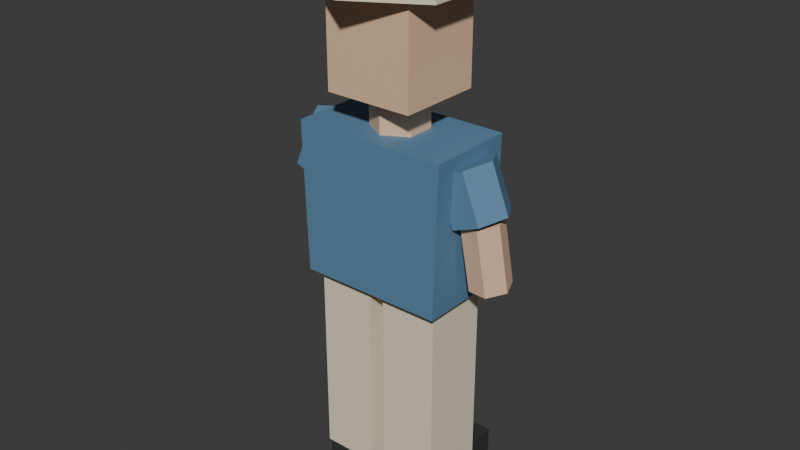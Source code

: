 # Source: pedestrian_04_far.blend  (saved by Blender 5.2.45; exported with 4.5.12 LTS)
import bpy
from mathutils import Matrix  # noqa: F401  (used for matrix-valued properties, if any)

bpy.ops.wm.read_factory_settings(use_empty=True)
scene = bpy.context.scene
scene.name = 'Scene'

# ---- collections
col_collection = bpy.data.collections.new('Collection'); scene.collection.children.link(col_collection)

# ---- materials (node trees are filled in below, after node groups)
mat_traffic_rubber = bpy.data.materials.new('traffic_rubber')
mat_traffic_rubber.diffuse_color = (0.035, 0.039, 0.037, 1.0)
mat_traffic_cream = bpy.data.materials.new('traffic_cream')
mat_traffic_cream.diffuse_color = (0.85, 0.76, 0.57, 1.0)
mat_traffic_blue = bpy.data.materials.new('traffic_blue')
mat_traffic_blue.diffuse_color = (0.11, 0.24, 0.38, 1.0)
mat_traffic_skin0 = bpy.data.materials.new('traffic_skin0')
mat_traffic_skin0.diffuse_color = (0.83, 0.55, 0.36, 1.0)

# ---- material node trees
mat_traffic_rubber.use_nodes = True; mat_traffic_rubber.node_tree.nodes.clear()
_N = mat_traffic_rubber.node_tree.nodes; _L = mat_traffic_rubber.node_tree.links
n0 = _N.new('ShaderNodeBsdfPrincipled'); n0.name = 'Principled BSDF'; n0.location = (-200, 100)
n0.inputs[0].default_value = (0.035, 0.039, 0.037, 1.0)
n0.inputs[2].default_value = 0.62
n0.inputs[10].default_value = 0.005
n1 = _N.new('ShaderNodeOutputMaterial'); n1.name = 'Material Output'; n1.location = (200, 100)
_L.new(n0.outputs[0], n1.inputs[0])
n1.is_active_output = True
mat_traffic_cream.use_nodes = True; mat_traffic_cream.node_tree.nodes.clear()
_N = mat_traffic_cream.node_tree.nodes; _L = mat_traffic_cream.node_tree.links
n0 = _N.new('ShaderNodeBsdfPrincipled'); n0.name = 'Principled BSDF'; n0.location = (-200, 100)
n0.inputs[0].default_value = (0.85, 0.76, 0.57, 1.0)
n0.inputs[2].default_value = 0.62
n0.inputs[10].default_value = 0.005
n1 = _N.new('ShaderNodeOutputMaterial'); n1.name = 'Material Output'; n1.location = (200, 100)
_L.new(n0.outputs[0], n1.inputs[0])
n1.is_active_output = True
mat_traffic_blue.use_nodes = True; mat_traffic_blue.node_tree.nodes.clear()
_N = mat_traffic_blue.node_tree.nodes; _L = mat_traffic_blue.node_tree.links
n0 = _N.new('ShaderNodeBsdfPrincipled'); n0.name = 'Principled BSDF'; n0.location = (-200, 100)
n0.inputs[0].default_value = (0.11, 0.24, 0.38, 1.0)
n0.inputs[2].default_value = 0.62
n0.inputs[10].default_value = 0.005
n1 = _N.new('ShaderNodeOutputMaterial'); n1.name = 'Material Output'; n1.location = (200, 100)
_L.new(n0.outputs[0], n1.inputs[0])
n1.is_active_output = True
mat_traffic_skin0.use_nodes = True; mat_traffic_skin0.node_tree.nodes.clear()
_N = mat_traffic_skin0.node_tree.nodes; _L = mat_traffic_skin0.node_tree.links
n0 = _N.new('ShaderNodeBsdfPrincipled'); n0.name = 'Principled BSDF'; n0.location = (-200, 100)
n0.inputs[0].default_value = (0.83, 0.55, 0.36, 1.0)
n0.inputs[2].default_value = 0.62
n0.inputs[10].default_value = 0.005
n1 = _N.new('ShaderNodeOutputMaterial'); n1.name = 'Material Output'; n1.location = (200, 100)
_L.new(n0.outputs[0], n1.inputs[0])
n1.is_active_output = True

# ---- world
world_world = bpy.data.worlds.new('World'); scene.world = world_world
world_world.use_nodes = True; world_world.node_tree.nodes.clear()
_N = world_world.node_tree.nodes; _L = world_world.node_tree.links
n0 = _N.new('ShaderNodeOutputWorld'); n0.name = 'World Output'; n0.location = (200, 100)
n1 = _N.new('ShaderNodeBackground'); n1.name = 'Background'; n1.location = (-200, 100)
n1.inputs[0].default_value = (0.05088, 0.05088, 0.05088, 1.0)
_L.new(n1.outputs[0], n0.inputs[0])
n0.is_active_output = True
world_world.color = (0.05088, 0.05088, 0.05088)
world_world.sun_shadow_jitter_overblur = 0.0

# ---- meshes
me_cube = bpy.data.meshes.new('Cube')
me_cube.from_pydata([(-0.0936, -0.155, -0.065), (-0.0936, -0.155, 0.065), (-0.0936, 0.155, -0.065), (-0.0936, 0.155, 0.065), (0.0936, -0.155, -0.065), (0.0936, -0.155, 0.065), (0.0936, 0.155, -0.065), (0.0936, 0.155, 0.065)], [], [(0, 1, 3, 2), (2, 3, 7, 6), (6, 7, 5, 4), (4, 5, 1, 0), (2, 6, 4, 0), (7, 3, 1, 5)])
_uv = me_cube.uv_layers.new(name='UVMap')
_uv.uv.foreach_set('vector', [0.375, 0.0, 0.625, 0.0, 0.625, 0.25, 0.375, 0.25, 0.375, 0.25, 0.625, 0.25, 0.625, 0.5, 0.375, 0.5, 0.375, 0.5, 0.625, 0.5, 0.625, 0.75, 0.375, 0.75, 0.375, 0.75, 0.625, 0.75, 0.625, 1.0, 0.375, 1.0, 0.125, 0.5, 0.375, 0.5, 0.375, 0.75, 0.125, 0.75, 0.625, 0.5, 0.875, 0.5, 0.875, 0.75, 0.625, 0.75])
me_cube.materials.append(mat_traffic_rubber)
me_cube.update()
me_cube_001 = bpy.data.meshes.new('Cube.001')
me_cube_001.from_pydata([(-0.096, -0.11, -0.3295), (-0.096, -0.11, 0.3295), (-0.096, 0.11, -0.3295), (-0.096, 0.11, 0.3295), (0.096, -0.11, -0.3295), (0.096, -0.11, 0.3295), (0.096, 0.11, -0.3295), (0.096, 0.11, 0.3295)], [], [(0, 1, 3, 2), (2, 3, 7, 6), (6, 7, 5, 4), (4, 5, 1, 0), (2, 6, 4, 0), (7, 3, 1, 5)])
_uv = me_cube_001.uv_layers.new(name='UVMap')
_uv.uv.foreach_set('vector', [0.375, 0.0, 0.625, 0.0, 0.625, 0.25, 0.375, 0.25, 0.375, 0.25, 0.625, 0.25, 0.625, 0.5, 0.375, 0.5, 0.375, 0.5, 0.625, 0.5, 0.625, 0.75, 0.375, 0.75, 0.375, 0.75, 0.625, 0.75, 0.625, 1.0, 0.375, 1.0, 0.125, 0.5, 0.375, 0.5, 0.375, 0.75, 0.125, 0.75, 0.625, 0.5, 0.875, 0.5, 0.875, 0.75, 0.625, 0.75])
me_cube_001.materials.append(mat_traffic_cream)
me_cube_001.update()
me_cube_002 = bpy.data.meshes.new('Cube.002')
me_cube_002.from_pydata([(-0.0936, -0.155, -0.065), (-0.0936, -0.155, 0.065), (-0.0936, 0.155, -0.065), (-0.0936, 0.155, 0.065), (0.0936, -0.155, -0.065), (0.0936, -0.155, 0.065), (0.0936, 0.155, -0.065), (0.0936, 0.155, 0.065)], [], [(0, 1, 3, 2), (2, 3, 7, 6), (6, 7, 5, 4), (4, 5, 1, 0), (2, 6, 4, 0), (7, 3, 1, 5)])
_uv = me_cube_002.uv_layers.new(name='UVMap')
_uv.uv.foreach_set('vector', [0.375, 0.0, 0.625, 0.0, 0.625, 0.25, 0.375, 0.25, 0.375, 0.25, 0.625, 0.25, 0.625, 0.5, 0.375, 0.5, 0.375, 0.5, 0.625, 0.5, 0.625, 0.75, 0.375, 0.75, 0.375, 0.75, 0.625, 0.75, 0.625, 1.0, 0.375, 1.0, 0.125, 0.5, 0.375, 0.5, 0.375, 0.75, 0.125, 0.75, 0.625, 0.5, 0.875, 0.5, 0.875, 0.75, 0.625, 0.75])
me_cube_002.materials.append(mat_traffic_rubber)
me_cube_002.update()
me_cube_003 = bpy.data.meshes.new('Cube.003')
me_cube_003.from_pydata([(-0.096, -0.11, -0.3295), (-0.096, -0.11, 0.3295), (-0.096, 0.11, -0.3295), (-0.096, 0.11, 0.3295), (0.096, -0.11, -0.3295), (0.096, -0.11, 0.3295), (0.096, 0.11, -0.3295), (0.096, 0.11, 0.3295)], [], [(0, 1, 3, 2), (2, 3, 7, 6), (6, 7, 5, 4), (4, 5, 1, 0), (2, 6, 4, 0), (7, 3, 1, 5)])
_uv = me_cube_003.uv_layers.new(name='UVMap')
_uv.uv.foreach_set('vector', [0.375, 0.0, 0.625, 0.0, 0.625, 0.25, 0.375, 0.25, 0.375, 0.25, 0.625, 0.25, 0.625, 0.5, 0.375, 0.5, 0.375, 0.5, 0.625, 0.5, 0.625, 0.75, 0.375, 0.75, 0.375, 0.75, 0.625, 0.75, 0.625, 1.0, 0.375, 1.0, 0.125, 0.5, 0.375, 0.5, 0.375, 0.75, 0.125, 0.75, 0.625, 0.5, 0.875, 0.5, 0.875, 0.75, 0.625, 0.75])
me_cube_003.materials.append(mat_traffic_cream)
me_cube_003.update()
me_shirt = bpy.data.meshes.new('Shirt')
me_shirt.from_pydata([(-0.24, -0.145, 0.729), (0.24, -0.145, 0.729), (0.2544, -0.145, 1.221), (-0.2544, -0.145, 1.221), (-0.24, 0.145, 0.729), (0.24, 0.145, 0.729), (0.2544, 0.145, 1.221), (-0.2544, 0.145, 1.221)], [], [(3, 2, 1, 0), (0, 1, 5, 4), (1, 2, 6, 5), (2, 3, 7, 6), (3, 0, 4, 7), (4, 5, 6, 7)])
me_shirt.materials.append(mat_traffic_blue)
me_shirt.update()
me_cylinder = bpy.data.meshes.new('Cylinder')
me_cylinder.from_pydata([(0.0, 0.09, -0.075), (0.0, 0.09, 0.075), (0.07794, 0.045, -0.075), (0.07794, 0.045, 0.075), (0.07794, -0.045, -0.075), (0.07794, -0.045, 0.075), (0.0, -0.09, -0.075), (0.0, -0.09, 0.075), (-0.07794, -0.045, -0.075), (-0.07794, -0.045, 0.075), (-0.07794, 0.045, -0.075), (-0.07794, 0.045, 0.075)], [], [(0, 1, 3, 2), (2, 3, 5, 4), (4, 5, 7, 6), (6, 7, 9, 8), (3, 1, 11, 9, 7, 5), (8, 9, 11, 10), (10, 11, 1, 0), (0, 2, 4, 6, 8, 10)])
_uv = me_cylinder.uv_layers.new(name='UVMap')
_uv.uv.foreach_set('vector', [1.0, 0.5, 1.0, 1.0, 0.8333, 1.0, 0.8333, 0.5, 0.8333, 0.5, 0.8333, 1.0, 0.6667, 1.0, 0.6667, 0.5, 0.6667, 0.5, 0.6667, 1.0, 0.5, 1.0, 0.5, 0.5, 0.5, 0.5, 0.5, 1.0, 0.3333, 1.0, 0.3333, 0.5, 0.4578, 0.37, 0.25, 0.49, 0.04215, 0.37, 0.04215, 0.13, 0.25, 0.01, 0.4578, 0.13, 0.3333, 0.5, 0.3333, 1.0, 0.1667, 1.0, 0.1667, 0.5, 0.1667, 0.5, 0.1667, 1.0, -8.941e-08, 1.0, -8.941e-08, 0.5, 0.75, 0.49, 0.9578, 0.37, 0.9578, 0.13, 0.75, 0.01, 0.5422, 0.13, 0.5422, 0.37])
me_cylinder.materials.append(mat_traffic_skin0)
me_cylinder.update()
me_cube_004 = bpy.data.meshes.new('Cube.004')
me_cube_004.from_pydata([(-0.145, -0.14, -0.16), (-0.145, -0.14, 0.16), (-0.145, 0.14, -0.16), (-0.145, 0.14, 0.16), (0.145, -0.14, -0.16), (0.145, -0.14, 0.16), (0.145, 0.14, -0.16), (0.145, 0.14, 0.16)], [], [(0, 1, 3, 2), (2, 3, 7, 6), (6, 7, 5, 4), (4, 5, 1, 0), (2, 6, 4, 0), (7, 3, 1, 5)])
_uv = me_cube_004.uv_layers.new(name='UVMap')
_uv.uv.foreach_set('vector', [0.375, 0.0, 0.625, 0.0, 0.625, 0.25, 0.375, 0.25, 0.375, 0.25, 0.625, 0.25, 0.625, 0.5, 0.375, 0.5, 0.375, 0.5, 0.625, 0.5, 0.625, 0.75, 0.375, 0.75, 0.375, 0.75, 0.625, 0.75, 0.625, 1.0, 0.375, 1.0, 0.125, 0.5, 0.375, 0.5, 0.375, 0.75, 0.125, 0.75, 0.625, 0.5, 0.875, 0.5, 0.875, 0.75, 0.625, 0.75])
me_cube_004.materials.append(mat_traffic_skin0)
me_cube_004.update()
me_cylinder_001 = bpy.data.meshes.new('Cylinder.001')
me_cylinder_001.from_pydata([(0.0, 0.092, -0.0823), (0.0, 0.092, 0.0823), (0.07967, 0.046, -0.0823), (0.07967, 0.046, 0.0823), (0.07967, -0.046, -0.0823), (0.07967, -0.046, 0.0823), (0.0, -0.092, -0.0823), (0.0, -0.092, 0.0823), (-0.07967, -0.046, -0.0823), (-0.07967, -0.046, 0.0823), (-0.07967, 0.046, -0.0823), (-0.07967, 0.046, 0.0823)], [], [(0, 1, 3, 2), (2, 3, 5, 4), (4, 5, 7, 6), (6, 7, 9, 8), (3, 1, 11, 9, 7, 5), (8, 9, 11, 10), (10, 11, 1, 0), (0, 2, 4, 6, 8, 10)])
_uv = me_cylinder_001.uv_layers.new(name='UVMap')
_uv.uv.foreach_set('vector', [1.0, 0.5, 1.0, 1.0, 0.8333, 1.0, 0.8333, 0.5, 0.8333, 0.5, 0.8333, 1.0, 0.6667, 1.0, 0.6667, 0.5, 0.6667, 0.5, 0.6667, 1.0, 0.5, 1.0, 0.5, 0.5, 0.5, 0.5, 0.5, 1.0, 0.3333, 1.0, 0.3333, 0.5, 0.4578, 0.37, 0.25, 0.49, 0.04215, 0.37, 0.04215, 0.13, 0.25, 0.01, 0.4578, 0.13, 0.3333, 0.5, 0.3333, 1.0, 0.1667, 1.0, 0.1667, 0.5, 0.1667, 0.5, 0.1667, 1.0, -8.941e-08, 1.0, -8.941e-08, 0.5, 0.75, 0.49, 0.9578, 0.37, 0.9578, 0.13, 0.75, 0.01, 0.5422, 0.13, 0.5422, 0.37])
me_cylinder_001.materials.append(mat_traffic_blue)
me_cylinder_001.update()
me_cylinder_002 = bpy.data.meshes.new('Cylinder.002')
me_cylinder_002.from_pydata([(0.0, 0.066, -0.1105), (0.0, 0.066, 0.1105), (0.05716, 0.033, -0.1105), (0.05716, 0.033, 0.1105), (0.05716, -0.033, -0.1105), (0.05716, -0.033, 0.1105), (0.0, -0.066, -0.1105), (0.0, -0.066, 0.1105), (-0.05716, -0.033, -0.1105), (-0.05716, -0.033, 0.1105), (-0.05716, 0.033, -0.1105), (-0.05716, 0.033, 0.1105)], [], [(0, 1, 3, 2), (2, 3, 5, 4), (4, 5, 7, 6), (6, 7, 9, 8), (3, 1, 11, 9, 7, 5), (8, 9, 11, 10), (10, 11, 1, 0), (0, 2, 4, 6, 8, 10)])
_uv = me_cylinder_002.uv_layers.new(name='UVMap')
_uv.uv.foreach_set('vector', [1.0, 0.5, 1.0, 1.0, 0.8333, 1.0, 0.8333, 0.5, 0.8333, 0.5, 0.8333, 1.0, 0.6667, 1.0, 0.6667, 0.5, 0.6667, 0.5, 0.6667, 1.0, 0.5, 1.0, 0.5, 0.5, 0.5, 0.5, 0.5, 1.0, 0.3333, 1.0, 0.3333, 0.5, 0.4578, 0.37, 0.25, 0.49, 0.04215, 0.37, 0.04215, 0.13, 0.25, 0.01, 0.4578, 0.13, 0.3333, 0.5, 0.3333, 1.0, 0.1667, 1.0, 0.1667, 0.5, 0.1667, 0.5, 0.1667, 1.0, -8.941e-08, 1.0, -8.941e-08, 0.5, 0.75, 0.49, 0.9578, 0.37, 0.9578, 0.13, 0.75, 0.01, 0.5422, 0.13, 0.5422, 0.37])
me_cylinder_002.materials.append(mat_traffic_skin0)
me_cylinder_002.update()
me_cylinder_003 = bpy.data.meshes.new('Cylinder.003')
me_cylinder_003.from_pydata([(0.0, 0.092, -0.0823), (0.0, 0.092, 0.0823), (0.07967, 0.046, -0.0823), (0.07967, 0.046, 0.0823), (0.07967, -0.046, -0.0823), (0.07967, -0.046, 0.0823), (0.0, -0.092, -0.0823), (0.0, -0.092, 0.0823), (-0.07967, -0.046, -0.0823), (-0.07967, -0.046, 0.0823), (-0.07967, 0.046, -0.0823), (-0.07967, 0.046, 0.0823)], [], [(0, 1, 3, 2), (2, 3, 5, 4), (4, 5, 7, 6), (6, 7, 9, 8), (3, 1, 11, 9, 7, 5), (8, 9, 11, 10), (10, 11, 1, 0), (0, 2, 4, 6, 8, 10)])
_uv = me_cylinder_003.uv_layers.new(name='UVMap')
_uv.uv.foreach_set('vector', [1.0, 0.5, 1.0, 1.0, 0.8333, 1.0, 0.8333, 0.5, 0.8333, 0.5, 0.8333, 1.0, 0.6667, 1.0, 0.6667, 0.5, 0.6667, 0.5, 0.6667, 1.0, 0.5, 1.0, 0.5, 0.5, 0.5, 0.5, 0.5, 1.0, 0.3333, 1.0, 0.3333, 0.5, 0.4578, 0.37, 0.25, 0.49, 0.04215, 0.37, 0.04215, 0.13, 0.25, 0.01, 0.4578, 0.13, 0.3333, 0.5, 0.3333, 1.0, 0.1667, 1.0, 0.1667, 0.5, 0.1667, 0.5, 0.1667, 1.0, -8.941e-08, 1.0, -8.941e-08, 0.5, 0.75, 0.49, 0.9578, 0.37, 0.9578, 0.13, 0.75, 0.01, 0.5422, 0.13, 0.5422, 0.37])
me_cylinder_003.materials.append(mat_traffic_blue)
me_cylinder_003.update()
me_cylinder_004 = bpy.data.meshes.new('Cylinder.004')
me_cylinder_004.from_pydata([(0.0, 0.066, -0.1105), (0.0, 0.066, 0.1105), (0.05716, 0.033, -0.1105), (0.05716, 0.033, 0.1105), (0.05716, -0.033, -0.1105), (0.05716, -0.033, 0.1105), (0.0, -0.066, -0.1105), (0.0, -0.066, 0.1105), (-0.05716, -0.033, -0.1105), (-0.05716, -0.033, 0.1105), (-0.05716, 0.033, -0.1105), (-0.05716, 0.033, 0.1105)], [], [(0, 1, 3, 2), (2, 3, 5, 4), (4, 5, 7, 6), (6, 7, 9, 8), (3, 1, 11, 9, 7, 5), (8, 9, 11, 10), (10, 11, 1, 0), (0, 2, 4, 6, 8, 10)])
_uv = me_cylinder_004.uv_layers.new(name='UVMap')
_uv.uv.foreach_set('vector', [1.0, 0.5, 1.0, 1.0, 0.8333, 1.0, 0.8333, 0.5, 0.8333, 0.5, 0.8333, 1.0, 0.6667, 1.0, 0.6667, 0.5, 0.6667, 0.5, 0.6667, 1.0, 0.5, 1.0, 0.5, 0.5, 0.5, 0.5, 0.5, 1.0, 0.3333, 1.0, 0.3333, 0.5, 0.4578, 0.37, 0.25, 0.49, 0.04215, 0.37, 0.04215, 0.13, 0.25, 0.01, 0.4578, 0.13, 0.3333, 0.5, 0.3333, 1.0, 0.1667, 1.0, 0.1667, 0.5, 0.1667, 0.5, 0.1667, 1.0, -8.941e-08, 1.0, -8.941e-08, 0.5, 0.75, 0.49, 0.9578, 0.37, 0.9578, 0.13, 0.75, 0.01, 0.5422, 0.13, 0.5422, 0.37])
me_cylinder_004.materials.append(mat_traffic_skin0)
me_cylinder_004.update()
me_cylinder_005 = bpy.data.meshes.new('Cylinder.005')
me_cylinder_005.from_pydata([(0.0, 0.26, -0.0275), (0.0, 0.26, 0.0275), (0.2252, 0.13, -0.0275), (0.2252, 0.13, 0.0275), (0.2252, -0.13, -0.0275), (0.2252, -0.13, 0.0275), (0.0, -0.26, -0.0275), (0.0, -0.26, 0.0275), (-0.2252, -0.13, -0.0275), (-0.2252, -0.13, 0.0275), (-0.2252, 0.13, -0.0275), (-0.2252, 0.13, 0.0275)], [], [(0, 1, 3, 2), (2, 3, 5, 4), (4, 5, 7, 6), (6, 7, 9, 8), (3, 1, 11, 9, 7, 5), (8, 9, 11, 10), (10, 11, 1, 0), (0, 2, 4, 6, 8, 10)])
_uv = me_cylinder_005.uv_layers.new(name='UVMap')
_uv.uv.foreach_set('vector', [1.0, 0.5, 1.0, 1.0, 0.8333, 1.0, 0.8333, 0.5, 0.8333, 0.5, 0.8333, 1.0, 0.6667, 1.0, 0.6667, 0.5, 0.6667, 0.5, 0.6667, 1.0, 0.5, 1.0, 0.5, 0.5, 0.5, 0.5, 0.5, 1.0, 0.3333, 1.0, 0.3333, 0.5, 0.4578, 0.37, 0.25, 0.49, 0.04215, 0.37, 0.04215, 0.13, 0.25, 0.01, 0.4578, 0.13, 0.3333, 0.5, 0.3333, 1.0, 0.1667, 1.0, 0.1667, 0.5, 0.1667, 0.5, 0.1667, 1.0, -8.941e-08, 1.0, -8.941e-08, 0.5, 0.75, 0.49, 0.9578, 0.37, 0.9578, 0.13, 0.75, 0.01, 0.5422, 0.13, 0.5422, 0.37])
me_cylinder_005.materials.append(mat_traffic_cream)
me_cylinder_005.update()
me_cylinder_006 = bpy.data.meshes.new('Cylinder.006')
me_cylinder_006.from_pydata([(0.0, 0.155, -0.065), (0.0, 0.155, 0.065), (0.1342, 0.0775, -0.065), (0.1342, 0.0775, 0.065), (0.1342, -0.0775, -0.065), (0.1342, -0.0775, 0.065), (0.0, -0.155, -0.065), (0.0, -0.155, 0.065), (-0.1342, -0.0775, -0.065), (-0.1342, -0.0775, 0.065), (-0.1342, 0.0775, -0.065), (-0.1342, 0.0775, 0.065)], [], [(0, 1, 3, 2), (2, 3, 5, 4), (4, 5, 7, 6), (6, 7, 9, 8), (3, 1, 11, 9, 7, 5), (8, 9, 11, 10), (10, 11, 1, 0), (0, 2, 4, 6, 8, 10)])
_uv = me_cylinder_006.uv_layers.new(name='UVMap')
_uv.uv.foreach_set('vector', [1.0, 0.5, 1.0, 1.0, 0.8333, 1.0, 0.8333, 0.5, 0.8333, 0.5, 0.8333, 1.0, 0.6667, 1.0, 0.6667, 0.5, 0.6667, 0.5, 0.6667, 1.0, 0.5, 1.0, 0.5, 0.5, 0.5, 0.5, 0.5, 1.0, 0.3333, 1.0, 0.3333, 0.5, 0.4578, 0.37, 0.25, 0.49, 0.04215, 0.37, 0.04215, 0.13, 0.25, 0.01, 0.4578, 0.13, 0.3333, 0.5, 0.3333, 1.0, 0.1667, 1.0, 0.1667, 0.5, 0.1667, 0.5, 0.1667, 1.0, -8.941e-08, 1.0, -8.941e-08, 0.5, 0.75, 0.49, 0.9578, 0.37, 0.9578, 0.13, 0.75, 0.01, 0.5422, 0.13, 0.5422, 0.37])
me_cylinder_006.materials.append(mat_traffic_cream)
me_cylinder_006.update()

# ---- objects
ob_shoe = bpy.data.objects.new('Shoe', me_cube)
ob_trouser_leg = bpy.data.objects.new('Trouser leg', me_cube_001)
ob_shoe_001 = bpy.data.objects.new('Shoe.001', me_cube_002)
ob_trouser_leg_001 = bpy.data.objects.new('Trouser leg.001', me_cube_003)
ob_shirt = bpy.data.objects.new('Shirt', me_shirt)
ob_neck = bpy.data.objects.new('Neck', me_cylinder)
ob_head = bpy.data.objects.new('Head', me_cube_004)
ob_sleeve = bpy.data.objects.new('Sleeve', me_cylinder_001)
ob_forearm = bpy.data.objects.new('Forearm', me_cylinder_002)
ob_sleeve_001 = bpy.data.objects.new('Sleeve.001', me_cylinder_003)
ob_forearm_001 = bpy.data.objects.new('Forearm.001', me_cylinder_004)
ob_sunhat_brim = bpy.data.objects.new('Sunhat brim', me_cylinder_005)
ob_sunhat_crown = bpy.data.objects.new('Sunhat crown', me_cylinder_006)

# ---- transforms, parenting, visibility, modifiers, constraints
ob_shoe.location = (-0.12, 0.05, 0.065)
ob_trouser_leg.location = (-0.12, 0.0, 0.3947)
ob_shoe_001.location = (0.12, 0.05, 0.065)
ob_trouser_leg_001.location = (0.12, 0.0, 0.3947)
ob_shirt.location = (0.0, 0.0, 0.0)
ob_neck.location = (0.0, 0.0, 1.261)
ob_head.location = (0.0, 0.0, 1.49)
ob_sleeve.location = (-0.27, 0.0, 1.094)
ob_sleeve.rotation_euler = (2.768, -8.283e-08, -1.571)
ob_forearm.location = (-0.31, 0.0125, 0.9084)
ob_forearm.rotation_euler = (-0.1453, 3.142, 0.6747)
ob_sleeve_001.location = (0.27, 0.0, 1.094)
ob_sleeve_001.rotation_euler = (2.768, 8.283e-08, 1.571)
ob_forearm_001.location = (0.31, 0.0125, 0.9084)
ob_forearm_001.rotation_euler = (-0.1453, -3.142, -0.6747)
ob_sunhat_brim.location = (0.0, 0.0, 1.67)
ob_sunhat_crown.location = (0.0, 0.0, 1.74)

# ---- collection membership
col_collection.objects.link(ob_shoe)
col_collection.objects.link(ob_trouser_leg)
col_collection.objects.link(ob_shoe_001)
col_collection.objects.link(ob_trouser_leg_001)
col_collection.objects.link(ob_shirt)
col_collection.objects.link(ob_neck)
col_collection.objects.link(ob_head)
col_collection.objects.link(ob_sleeve)
col_collection.objects.link(ob_forearm)
col_collection.objects.link(ob_sleeve_001)
col_collection.objects.link(ob_forearm_001)
col_collection.objects.link(ob_sunhat_brim)
col_collection.objects.link(ob_sunhat_crown)

# ---- scene / render settings (as saved in the file)
scene.frame_start = 1; scene.frame_end = 250; scene.frame_set(1)
scene.render.engine = 'BLENDER_EEVEE_NEXT'
scene.render.bake_bias = 0.0
scene.render.bake_samples = 0
scene.render.compositor_device = 'GPU'
scene.eevee.use_volume_custom_range = False
scene.eevee.fast_gi_thickness_near = 0.1
scene.eevee.fast_gi_thickness_far = 0.0
scene.eevee.ray_tracing_options.screen_trace_thickness = 0.1
bpy.context.view_layer.update()

# ---- added for rendering (the .blend has no active camera and no usable light): camera, sun
cam_auto = bpy.data.cameras.new('AutoCamera')
cam_auto.lens = 50.0
cam_auto.sensor_width = 36.0
cam_auto.clip_end = 1000.0
ob_auto_camera = bpy.data.objects.new('AutoCamera', cam_auto)
scene.collection.objects.link(ob_auto_camera)
ob_auto_camera.location = (1.89296, -2.27156, 2.41687)
ob_auto_camera.rotation_euler = (1.09748, -7.21219e-08, 0.694738)
scene.camera = ob_auto_camera
light_auto_sun = bpy.data.lights.new('AutoSun', 'SUN')
light_auto_sun.energy = 3.0
light_auto_sun.angle = 0.0523599
ob_auto_sun = bpy.data.objects.new('AutoSun', light_auto_sun)
scene.collection.objects.link(ob_auto_sun)
ob_auto_sun.rotation_euler = (0.872665, 0.174533, 0.523599)
bpy.context.view_layer.update()
